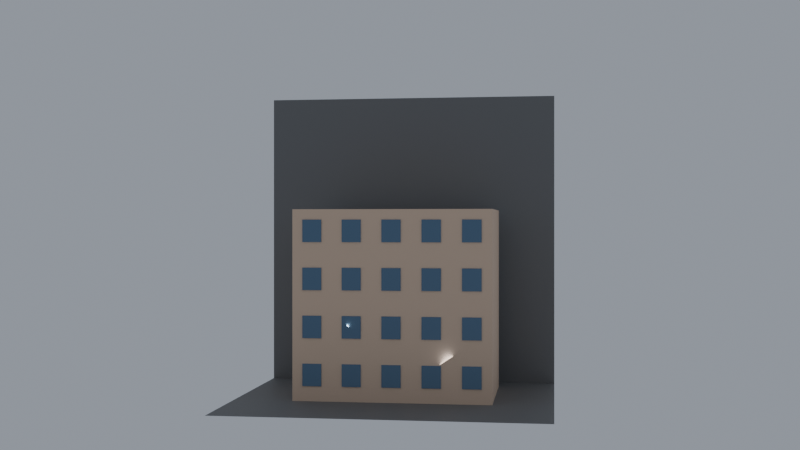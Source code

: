 # Source: ch05_08_architecture_body_height_fixed.blend  (saved by Blender 5.3.31; exported with 4.5.12 LTS)
import bpy
from mathutils import Matrix  # noqa: F401  (used for matrix-valued properties, if any)

bpy.ops.wm.read_factory_settings(use_empty=True)
scene = bpy.context.scene
scene.name = 'SC_GN8'

# ---- collections
col_set = bpy.data.collections.new('SET'); scene.collection.children.link(col_set)
col_lights = bpy.data.collections.new('LIGHTS'); scene.collection.children.link(col_lights)
col_cameras = bpy.data.collections.new('CAMERAS'); scene.collection.children.link(col_cameras)

# ---- materials (node trees are filled in below, after node groups)
mat_mat_studio_grey = bpy.data.materials.new('MAT_Studio_Grey')
mat_mat_studio_grey.diffuse_color = (0.18, 0.18, 0.18, 1.0)
mat_mat_wall = bpy.data.materials.new('MAT_Wall')
mat_mat_window = bpy.data.materials.new('MAT_Window')

# ---- node groups
ng_gn_building = bpy.data.node_groups.new('GN_Building', 'GeometryNodeTree')
_s = ng_gn_building.interface.new_socket(name='Geometry', in_out='OUTPUT', socket_type='NodeSocketGeometry')
_s = ng_gn_building.interface.new_socket(name='Geometry', in_out='INPUT', socket_type='NodeSocketGeometry')
_s = ng_gn_building.interface.new_socket(name='Floors', in_out='INPUT', socket_type='NodeSocketInt')
_s.default_value = 4
_s.min_value = 1
_s.max_value = 10
_s.description = "Nombre d'étages"
_s = ng_gn_building.interface.new_socket(name='Bays', in_out='INPUT', socket_type='NodeSocketInt')
_s.default_value = 5
_s.min_value = 1
_s.max_value = 12
_s.description = 'Nombre de travées (fenêtres par étage)'
_s = ng_gn_building.interface.new_socket(name='Floor Height', in_out='INPUT', socket_type='NodeSocketFloat')
_s.default_value = 3.0
_s.min_value = 2.5
_s.max_value = 4.0
_s.description = "Hauteur d'un étage en mètres"
_s = ng_gn_building.interface.new_socket(name='Bay Width', in_out='INPUT', socket_type='NodeSocketFloat')
_s.default_value = 2.5
_s.min_value = 1.5
_s.max_value = 4.0
_s.description = "Largeur d'une travée en mètres"
_s = ng_gn_building.interface.new_socket(name='Depth', in_out='INPUT', socket_type='NodeSocketFloat')
_s.default_value = 8.0
_s.min_value = 4.0
_s.max_value = 15.0
_s.description = "Profondeur de l'immeuble en mètres"
_N = ng_gn_building.nodes; _L = ng_gn_building.links
n0 = _N.new('NodeGroupInput'); n0.name = 'Group Input'; n0.location = (-1800, 0)
n1 = _N.new('NodeGroupOutput'); n1.name = 'Group Output'; n1.location = (2000, 0)
n2 = _N.new('ShaderNodeMath'); n2.name = 'Math'; n2.location = (-1400, -960)
n2.operation = 'MULTIPLY'
n3 = _N.new('ShaderNodeMath'); n3.name = 'Math.001'; n3.location = (-1360, -1080)
n3.operation = 'MULTIPLY'
n3.inputs[1].default_value = 3.0
n4 = _N.new('GeometryNodeMeshCube'); n4.name = 'Cube'; n4.location = (-700, 400)
n5 = _N.new('ShaderNodeCombineXYZ'); n5.name = 'Combine XYZ'; n5.location = (-900, 400)
n6 = _N.new('GeometryNodeTransform'); n6.name = 'Transform Geometry'; n6.location = (-400, 400)
n6.width = 160
n7 = _N.new('ShaderNodeCombineXYZ'); n7.name = 'Combine XYZ.001'; n7.location = (-600, 250)
n8 = _N.new('ShaderNodeMath'); n8.name = 'Math.002'; n8.location = (-1320, -1680)
n8.operation = 'DIVIDE'
n8.inputs[1].default_value = 2.0
n9 = _N.new('GeometryNodeSetMaterial'); n9.name = 'Set Material'; n9.location = (-150, 400)
n9.inputs[2].default_value = mat_mat_wall
n10 = _N.new('GeometryNodeMeshGrid'); n10.name = 'Grid'; n10.location = (-700, -100)
n11 = _N.new('ShaderNodeMath'); n11.name = 'Math.003'; n11.location = (-1280, -2040)
n11.operation = 'SUBTRACT'
n11.inputs[1].default_value = 1.0
n12 = _N.new('ShaderNodeMath'); n12.name = 'Math.004'; n12.location = (-1240, -2160)
n12.operation = 'SUBTRACT'
n12.inputs[1].default_value = 1.0
n13 = _N.new('ShaderNodeMath'); n13.name = 'Math.005'; n13.location = (-1200, -600)
n13.operation = 'MULTIPLY'
n14 = _N.new('ShaderNodeMath'); n14.name = 'Math.006'; n14.location = (-1160, -720)
n14.operation = 'MULTIPLY'
n15 = _N.new('GeometryNodeTransform'); n15.name = 'Transform Geometry.001'; n15.location = (-400, -100)
n15.width = 160
n15.inputs[2].default_value = (1.571, 0.0, 0.0)
n16 = _N.new('ShaderNodeCombineXYZ'); n16.name = 'Combine XYZ.002'; n16.location = (-600, -300)
n17 = _N.new('ShaderNodeMath'); n17.name = 'Math.007'; n17.location = (-1120, -1080)
n17.operation = 'MULTIPLY'
n17.inputs[1].default_value = -0.5
n18 = _N.new('ShaderNodeMath'); n18.name = 'Math.008'; n18.location = (-1080, -1200)
n18.operation = 'DIVIDE'
n18.inputs[1].default_value = 2.0
n19 = _N.new('ShaderNodeMath'); n19.name = 'Math.009'; n19.location = (-1040, -1320)
n19.operation = 'MULTIPLY'
n19.inputs[1].default_value = 0.55
n20 = _N.new('ShaderNodeMath'); n20.name = 'Math.010'; n20.location = (-1000, -1440)
n21 = _N.new('GeometryNodeMeshCube'); n21.name = 'Cube.001'; n21.location = (-400, -450)
n21.inputs[0].default_value = (1.2, 0.12, 1.4)
n22 = _N.new('GeometryNodeSetMaterial'); n22.name = 'Set Material.001'; n22.location = (-150, -450)
n22.inputs[2].default_value = mat_mat_window
n23 = _N.new('GeometryNodeInstanceOnPoints'); n23.name = 'Instance on Points'; n23.location = (200, -100)
n24 = _N.new('GeometryNodeJoinGeometry'); n24.name = 'Join Geometry'; n24.location = (800, 0)
_L.new(n0.outputs[2], n2.inputs[0])
_L.new(n0.outputs[4], n2.inputs[1])
_L.new(n0.outputs[1], n3.inputs[0])
_L.new(n2.outputs[0], n5.inputs[0])
_L.new(n0.outputs[5], n5.inputs[1])
_L.new(n3.outputs[0], n5.inputs[2])
_L.new(n5.outputs[0], n4.inputs[0])
_L.new(n3.outputs[0], n8.inputs[0])
_L.new(n8.outputs[0], n7.inputs[2])
_L.new(n7.outputs[0], n6.inputs[1])
_L.new(n4.outputs[0], n6.inputs[0])
_L.new(n6.outputs[0], n9.inputs[0])
_L.new(n0.outputs[2], n11.inputs[0])
_L.new(n0.outputs[1], n12.inputs[0])
_L.new(n11.outputs[0], n13.inputs[0])
_L.new(n0.outputs[4], n13.inputs[1])
_L.new(n12.outputs[0], n14.inputs[0])
_L.new(n0.outputs[3], n14.inputs[1])
_L.new(n0.outputs[2], n10.inputs[2])
_L.new(n0.outputs[1], n10.inputs[3])
_L.new(n13.outputs[0], n10.inputs[0])
_L.new(n14.outputs[0], n10.inputs[1])
_L.new(n0.outputs[5], n17.inputs[0])
_L.new(n14.outputs[0], n18.inputs[0])
_L.new(n0.outputs[3], n19.inputs[0])
_L.new(n18.outputs[0], n20.inputs[0])
_L.new(n19.outputs[0], n20.inputs[1])
_L.new(n17.outputs[0], n16.inputs[1])
_L.new(n20.outputs[0], n16.inputs[2])
_L.new(n16.outputs[0], n15.inputs[1])
_L.new(n10.outputs[0], n15.inputs[0])
_L.new(n21.outputs[0], n22.inputs[0])
_L.new(n15.outputs[0], n23.inputs[0])
_L.new(n22.outputs[0], n23.inputs[2])
_L.new(n9.outputs[0], n24.inputs[0])
_L.new(n23.outputs[0], n24.inputs[0])
_L.new(n0.outputs[0], n24.inputs[0])
_L.new(n24.outputs[0], n1.inputs[0])
n1.is_active_output = True

# ---- material node trees
mat_mat_studio_grey.use_nodes = True; mat_mat_studio_grey.node_tree.nodes.clear()
_N = mat_mat_studio_grey.node_tree.nodes; _L = mat_mat_studio_grey.node_tree.links
n0 = _N.new('ShaderNodeBsdfPrincipled'); n0.name = 'Principled BSDF'; n0.location = (-200, 100)
n0.inputs[0].default_value = (0.18, 0.18, 0.18, 1.0)
n0.inputs[2].default_value = 0.6
n0.inputs[10].default_value = 0.005
n1 = _N.new('ShaderNodeOutputMaterial'); n1.name = 'Material Output'; n1.location = (200, 100)
_L.new(n0.outputs[0], n1.inputs[0])
n1.is_active_output = True
mat_mat_wall.use_nodes = True; mat_mat_wall.node_tree.nodes.clear()
_N = mat_mat_wall.node_tree.nodes; _L = mat_mat_wall.node_tree.links
n0 = _N.new('ShaderNodeBsdfPrincipled'); n0.name = 'Principled BSDF'; n0.location = (-200, 100)
n0.inputs[0].default_value = (0.75, 0.55, 0.4, 1.0)
n0.inputs[2].default_value = 0.8
n0.inputs[10].default_value = 0.005
n1 = _N.new('ShaderNodeOutputMaterial'); n1.name = 'Material Output'; n1.location = (200, 100)
_L.new(n0.outputs[0], n1.inputs[0])
n1.is_active_output = True
mat_mat_window.use_nodes = True; mat_mat_window.node_tree.nodes.clear()
_N = mat_mat_window.node_tree.nodes; _L = mat_mat_window.node_tree.links
n0 = _N.new('ShaderNodeBsdfPrincipled'); n0.name = 'Principled BSDF'; n0.location = (-200, 100)
n0.inputs[0].default_value = (0.1, 0.18, 0.28, 1.0)
n0.inputs[2].default_value = 0.1
n0.inputs[10].default_value = 0.005
n1 = _N.new('ShaderNodeOutputMaterial'); n1.name = 'Material Output'; n1.location = (200, 100)
_L.new(n0.outputs[0], n1.inputs[0])
n1.is_active_output = True

# ---- world
world_wo_neutral = bpy.data.worlds.new('WO_Neutral'); scene.world = world_wo_neutral
world_wo_neutral.use_nodes = True; world_wo_neutral.node_tree.nodes.clear()
_N = world_wo_neutral.node_tree.nodes; _L = world_wo_neutral.node_tree.links
n0 = _N.new('ShaderNodeBackground'); n0.name = 'Background'; n0.location = (-200, 100)
n0.inputs[0].default_value = (0.3, 0.33, 0.38, 1.0)
n1 = _N.new('ShaderNodeOutputWorld'); n1.name = 'World Output'; n1.location = (200, 100)
_L.new(n0.outputs[0], n1.inputs[0])
n1.is_active_output = True

# ---- cameras
cam_ca_main = bpy.data.cameras.new('CA_Main')
cam_ca_main.clip_end = 200.0
cam_ca_front = bpy.data.cameras.new('CA_Front')
cam_ca_front.clip_end = 200.0
cam_ca_34 = bpy.data.cameras.new('CA_34')
cam_ca_34.clip_end = 200.0

# ---- lights
light_la_key = bpy.data.lights.new('LA_Key', 'AREA')
light_la_key.color = (1.0, 0.95, 0.88)
light_la_key.energy = 600.0
light_la_key.size = 2.0
light_la_fill = bpy.data.lights.new('LA_Fill', 'AREA')
light_la_fill.color = (0.85, 0.9, 1.0)
light_la_fill.energy = 150.0
light_la_fill.size = 3.0
light_la_rim = bpy.data.lights.new('LA_Rim', 'SPOT')
light_la_rim.energy = 500.0

# ---- meshes
me_me_geo_building = bpy.data.meshes.new('ME_GEO_Building')
me_me_geo_building.from_pydata([(-0.5, -0.5, 0.0), (0.5, -0.5, 0.0), (0.5, 0.5, 0.0), (-0.5, 0.5, 0.0)], [], [(0, 1, 2, 3)])
me_me_geo_building.update()
me_me_floor = bpy.data.meshes.new('ME_Floor')
me_me_floor.from_pydata([(-10.0, -10.0, 0.0), (10.0, -10.0, 0.0), (-10.0, 10.0, 0.0), (10.0, 10.0, 0.0)], [], [(0, 1, 3, 2)])
_uv = me_me_floor.uv_layers.new(name='UVMap')
_uv.uv.foreach_set('vector', [0.0, 0.0, 1.0, 0.0, 1.0, 1.0, 0.0, 1.0])
me_me_floor.materials.append(mat_mat_studio_grey)
me_me_floor.update()
me_me_backdrop = bpy.data.meshes.new('ME_Backdrop')
me_me_backdrop.from_pydata([(-10.0, -10.0, 0.0), (10.0, -10.0, 0.0), (-10.0, 10.0, 0.0), (10.0, 10.0, 0.0)], [], [(0, 1, 3, 2)])
_uv = me_me_backdrop.uv_layers.new(name='UVMap')
_uv.uv.foreach_set('vector', [0.0, 0.0, 1.0, 0.0, 1.0, 1.0, 0.0, 1.0])
me_me_backdrop.materials.append(mat_mat_studio_grey)
me_me_backdrop.update()

# ---- objects
ob_geo_building = bpy.data.objects.new('GEO_Building', me_me_geo_building)
ob_geo_floor = bpy.data.objects.new('GEO_Floor', me_me_floor)
ob_geo_backdrop = bpy.data.objects.new('GEO_Backdrop', me_me_backdrop)
ob_lgt_key = bpy.data.objects.new('LGT_Key', light_la_key)
ob_lgt_fill = bpy.data.objects.new('LGT_Fill', light_la_fill)
ob_lgt_rim = bpy.data.objects.new('LGT_Rim', light_la_rim)
ob_emp_target = bpy.data.objects.new('EMP_Target', None)
ob_cam_main = bpy.data.objects.new('CAM_Main', cam_ca_main)
ob_cam_front = bpy.data.objects.new('CAM_Front', cam_ca_front)
ob_cam_34 = bpy.data.objects.new('CAM_34', cam_ca_34)

# ---- transforms, parenting, visibility, modifiers, constraints
ob_geo_building.location = (0.0, 0.0, 0.0)
_m = ob_geo_building.modifiers.new('GeometryNodes', 'NODES')
_m.node_group = ng_gn_building
ob_geo_floor.location = (0.0, 0.0, 0.0)
ob_geo_backdrop.location = (0.0, 6.0, 10.0)
ob_geo_backdrop.rotation_euler = (1.571, 0.0, 0.0)
ob_lgt_key.location = (-3.0, -3.0, 4.0)
_c = ob_lgt_key.constraints.new('TRACK_TO'); _c.name = 'Track To'
_c.target = ob_emp_target
ob_lgt_fill.location = (3.5, -2.5, 2.0)
_c = ob_lgt_fill.constraints.new('TRACK_TO'); _c.name = 'Track To'
_c.target = ob_emp_target
ob_lgt_rim.location = (1.8, 2.6, 3.2)
_c = ob_lgt_rim.constraints.new('TRACK_TO'); _c.name = 'Track To'
_c.target = ob_emp_target
ob_emp_target.location = (0.0, 0.0, 7.2)
ob_emp_target.empty_display_size = 0.5
ob_cam_main.location = (0.0, -8.0, 2.2)
_c = ob_cam_main.constraints.new('TRACK_TO'); _c.name = 'Track To'
_c.target = ob_emp_target
ob_cam_front.location = (10.0, -72.0, 11.0)
ob_cam_front.rotation_euler = (1.571, 5.256e-09, 0.138)
ob_cam_34.location = (50.0, -58.0, 16.0)
ob_cam_34.rotation_euler = (1.506, -2.236e-08, 0.7115)

# ---- collection membership
scene.collection.objects.link(ob_geo_building)
col_set.objects.link(ob_geo_floor)
col_set.objects.link(ob_geo_backdrop)
col_lights.objects.link(ob_lgt_key)
col_lights.objects.link(ob_lgt_fill)
col_lights.objects.link(ob_lgt_rim)
col_cameras.objects.link(ob_emp_target)
col_cameras.objects.link(ob_cam_main)
col_cameras.objects.link(ob_cam_front)
col_cameras.objects.link(ob_cam_34)

# ---- scene / render settings (as saved in the file)
scene.camera = ob_cam_front
scene.frame_start = 1; scene.frame_end = 250; scene.frame_set(1)
scene.render.engine = 'BLENDER_EEVEE_NEXT'
scene.render.resolution_percentage = 50
scene.render.bake_bias = 0.0
scene.render.bake_samples = 0
scene.render.compositor_device = 'GPU'
scene.eevee.use_volume_custom_range = False
scene.eevee.fast_gi_thickness_near = 0.1
scene.eevee.fast_gi_thickness_far = 0.0
scene.eevee.ray_tracing_options.screen_trace_thickness = 0.1
bpy.context.view_layer.update()
